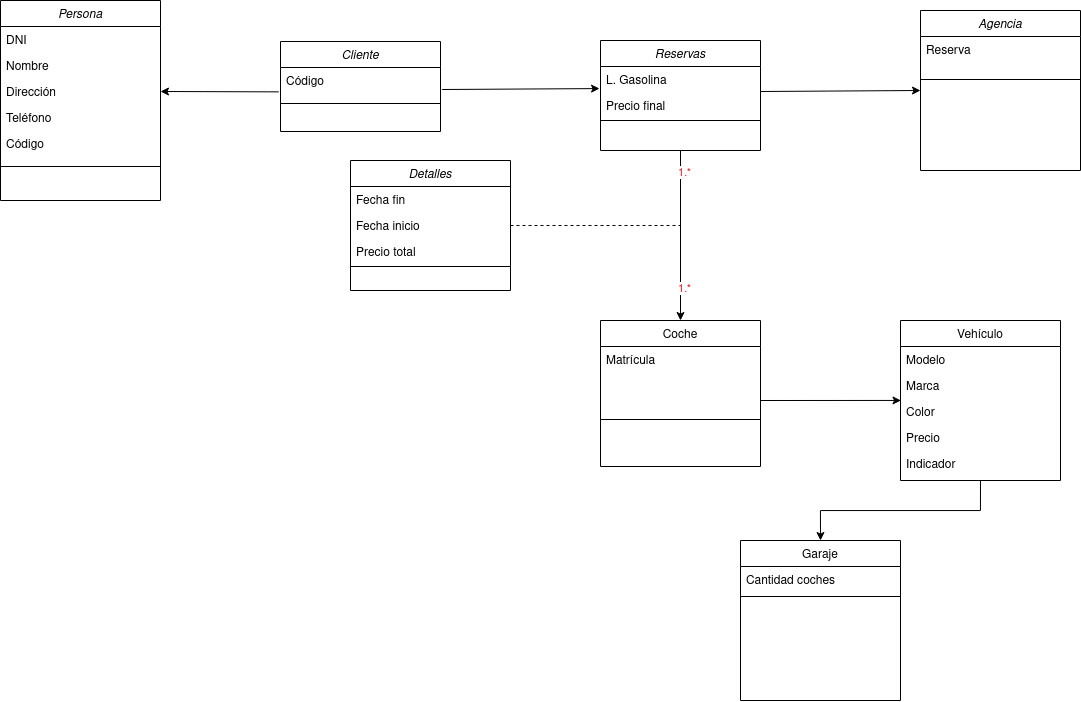

The diagram above was exported from draw.io. Its source (the exported page's mxGraphModel, read from the mxfile embedded in the PNG):
<mxGraphModel dx="1509" dy="699" grid="1" gridSize="10" guides="1" tooltips="1" connect="1" arrows="1" fold="1" page="1" pageScale="1" pageWidth="827" pageHeight="1169" math="0" shadow="0">
  <root>
    <mxCell id="WIyWlLk6GJQsqaUBKTNV-0" />
    <mxCell id="WIyWlLk6GJQsqaUBKTNV-1" parent="WIyWlLk6GJQsqaUBKTNV-0" />
    <mxCell id="zkfFHV4jXpPFQw0GAbJ--0" value="Persona" style="swimlane;fontStyle=2;align=center;verticalAlign=top;childLayout=stackLayout;horizontal=1;startSize=26;horizontalStack=0;resizeParent=1;resizeLast=0;collapsible=1;marginBottom=0;rounded=0;shadow=0;strokeWidth=1;" parent="WIyWlLk6GJQsqaUBKTNV-1" vertex="1">
      <mxGeometry x="40" y="120" width="160" height="200" as="geometry">
        <mxRectangle x="60" y="120" width="160" height="26" as="alternateBounds" />
      </mxGeometry>
    </mxCell>
    <mxCell id="zkfFHV4jXpPFQw0GAbJ--1" value="DNI" style="text;align=left;verticalAlign=top;spacingLeft=4;spacingRight=4;overflow=hidden;rotatable=0;points=[[0,0.5],[1,0.5]];portConstraint=eastwest;" parent="zkfFHV4jXpPFQw0GAbJ--0" vertex="1">
      <mxGeometry y="26" width="160" height="26" as="geometry" />
    </mxCell>
    <mxCell id="zkfFHV4jXpPFQw0GAbJ--2" value="Nombre" style="text;align=left;verticalAlign=top;spacingLeft=4;spacingRight=4;overflow=hidden;rotatable=0;points=[[0,0.5],[1,0.5]];portConstraint=eastwest;rounded=0;shadow=0;html=0;" parent="zkfFHV4jXpPFQw0GAbJ--0" vertex="1">
      <mxGeometry y="52" width="160" height="26" as="geometry" />
    </mxCell>
    <mxCell id="zkfFHV4jXpPFQw0GAbJ--3" value="Dirección" style="text;align=left;verticalAlign=top;spacingLeft=4;spacingRight=4;overflow=hidden;rotatable=0;points=[[0,0.5],[1,0.5]];portConstraint=eastwest;rounded=0;shadow=0;html=0;" parent="zkfFHV4jXpPFQw0GAbJ--0" vertex="1">
      <mxGeometry y="78" width="160" height="26" as="geometry" />
    </mxCell>
    <mxCell id="evjd_IorBCegnjrUMUUS-1" value="Teléfono" style="text;align=left;verticalAlign=top;spacingLeft=4;spacingRight=4;overflow=hidden;rotatable=0;points=[[0,0.5],[1,0.5]];portConstraint=eastwest;rounded=0;shadow=0;html=0;" vertex="1" parent="zkfFHV4jXpPFQw0GAbJ--0">
      <mxGeometry y="104" width="160" height="26" as="geometry" />
    </mxCell>
    <mxCell id="evjd_IorBCegnjrUMUUS-42" value="Código" style="text;align=left;verticalAlign=top;spacingLeft=4;spacingRight=4;overflow=hidden;rotatable=0;points=[[0,0.5],[1,0.5]];portConstraint=eastwest;rounded=0;shadow=0;html=0;" vertex="1" parent="zkfFHV4jXpPFQw0GAbJ--0">
      <mxGeometry y="130" width="160" height="26" as="geometry" />
    </mxCell>
    <mxCell id="evjd_IorBCegnjrUMUUS-2" value="" style="line;html=1;strokeWidth=1;align=left;verticalAlign=middle;spacingTop=-1;spacingLeft=3;spacingRight=3;rotatable=0;labelPosition=right;points=[];portConstraint=eastwest;" vertex="1" parent="zkfFHV4jXpPFQw0GAbJ--0">
      <mxGeometry y="156" width="160" height="20" as="geometry" />
    </mxCell>
    <mxCell id="zkfFHV4jXpPFQw0GAbJ--17" value="Coche" style="swimlane;fontStyle=0;align=center;verticalAlign=top;childLayout=stackLayout;horizontal=1;startSize=26;horizontalStack=0;resizeParent=1;resizeLast=0;collapsible=1;marginBottom=0;rounded=0;shadow=0;strokeWidth=1;" parent="WIyWlLk6GJQsqaUBKTNV-1" vertex="1">
      <mxGeometry x="640" y="440" width="160" height="146" as="geometry">
        <mxRectangle x="550" y="140" width="160" height="26" as="alternateBounds" />
      </mxGeometry>
    </mxCell>
    <mxCell id="zkfFHV4jXpPFQw0GAbJ--18" value="Matrícula" style="text;align=left;verticalAlign=top;spacingLeft=4;spacingRight=4;overflow=hidden;rotatable=0;points=[[0,0.5],[1,0.5]];portConstraint=eastwest;" parent="zkfFHV4jXpPFQw0GAbJ--17" vertex="1">
      <mxGeometry y="26" width="160" height="26" as="geometry" />
    </mxCell>
    <mxCell id="zkfFHV4jXpPFQw0GAbJ--23" value="" style="line;html=1;strokeWidth=1;align=left;verticalAlign=middle;spacingTop=-1;spacingLeft=3;spacingRight=3;rotatable=0;labelPosition=right;points=[];portConstraint=eastwest;" parent="zkfFHV4jXpPFQw0GAbJ--17" vertex="1">
      <mxGeometry y="52" width="160" height="94" as="geometry" />
    </mxCell>
    <mxCell id="evjd_IorBCegnjrUMUUS-16" value="" style="edgeStyle=orthogonalEdgeStyle;rounded=0;orthogonalLoop=1;jettySize=auto;html=1;entryX=0.5;entryY=0;entryDx=0;entryDy=0;exitX=0.5;exitY=1;exitDx=0;exitDy=0;" edge="1" parent="WIyWlLk6GJQsqaUBKTNV-1" source="evjd_IorBCegnjrUMUUS-27" target="zkfFHV4jXpPFQw0GAbJ--17">
      <mxGeometry relative="1" as="geometry">
        <mxPoint x="780" y="334" as="targetPoint" />
      </mxGeometry>
    </mxCell>
    <mxCell id="evjd_IorBCegnjrUMUUS-69" value="&lt;font color=&quot;#e01b24&quot;&gt;1.*&lt;/font&gt;" style="edgeLabel;html=1;align=center;verticalAlign=middle;resizable=0;points=[];" vertex="1" connectable="0" parent="evjd_IorBCegnjrUMUUS-16">
      <mxGeometry x="-0.75" y="3" relative="1" as="geometry">
        <mxPoint as="offset" />
      </mxGeometry>
    </mxCell>
    <mxCell id="evjd_IorBCegnjrUMUUS-70" value="&lt;font color=&quot;#e01b24&quot;&gt;1.*&lt;/font&gt;" style="edgeLabel;html=1;align=center;verticalAlign=middle;resizable=0;points=[];" vertex="1" connectable="0" parent="evjd_IorBCegnjrUMUUS-16">
      <mxGeometry x="0.6218" y="3" relative="1" as="geometry">
        <mxPoint as="offset" />
      </mxGeometry>
    </mxCell>
    <mxCell id="evjd_IorBCegnjrUMUUS-3" value="Agencia" style="swimlane;fontStyle=2;align=center;verticalAlign=top;childLayout=stackLayout;horizontal=1;startSize=26;horizontalStack=0;resizeParent=1;resizeLast=0;collapsible=1;marginBottom=0;rounded=0;shadow=0;strokeWidth=1;" vertex="1" parent="WIyWlLk6GJQsqaUBKTNV-1">
      <mxGeometry x="960" y="130" width="160" height="160" as="geometry">
        <mxRectangle x="230" y="140" width="160" height="26" as="alternateBounds" />
      </mxGeometry>
    </mxCell>
    <mxCell id="evjd_IorBCegnjrUMUUS-68" value="Reserva" style="text;align=left;verticalAlign=top;spacingLeft=4;spacingRight=4;overflow=hidden;rotatable=0;points=[[0,0.5],[1,0.5]];portConstraint=eastwest;" vertex="1" parent="evjd_IorBCegnjrUMUUS-3">
      <mxGeometry y="26" width="160" height="26" as="geometry" />
    </mxCell>
    <mxCell id="evjd_IorBCegnjrUMUUS-8" value="" style="line;html=1;strokeWidth=1;align=left;verticalAlign=middle;spacingTop=-1;spacingLeft=3;spacingRight=3;rotatable=0;labelPosition=right;points=[];portConstraint=eastwest;" vertex="1" parent="evjd_IorBCegnjrUMUUS-3">
      <mxGeometry y="52" width="160" height="34" as="geometry" />
    </mxCell>
    <mxCell id="evjd_IorBCegnjrUMUUS-21" value="Garaje" style="swimlane;fontStyle=0;align=center;verticalAlign=top;childLayout=stackLayout;horizontal=1;startSize=26;horizontalStack=0;resizeParent=1;resizeLast=0;collapsible=1;marginBottom=0;rounded=0;shadow=0;strokeWidth=1;" vertex="1" parent="WIyWlLk6GJQsqaUBKTNV-1">
      <mxGeometry x="780" y="660" width="160" height="160" as="geometry">
        <mxRectangle x="550" y="140" width="160" height="26" as="alternateBounds" />
      </mxGeometry>
    </mxCell>
    <mxCell id="evjd_IorBCegnjrUMUUS-23" value="Cantidad coches" style="text;align=left;verticalAlign=top;spacingLeft=4;spacingRight=4;overflow=hidden;rotatable=0;points=[[0,0.5],[1,0.5]];portConstraint=eastwest;rounded=0;shadow=0;html=0;" vertex="1" parent="evjd_IorBCegnjrUMUUS-21">
      <mxGeometry y="26" width="160" height="26" as="geometry" />
    </mxCell>
    <mxCell id="evjd_IorBCegnjrUMUUS-26" value="" style="line;html=1;strokeWidth=1;align=left;verticalAlign=middle;spacingTop=-1;spacingLeft=3;spacingRight=3;rotatable=0;labelPosition=right;points=[];portConstraint=eastwest;" vertex="1" parent="evjd_IorBCegnjrUMUUS-21">
      <mxGeometry y="52" width="160" height="8" as="geometry" />
    </mxCell>
    <mxCell id="evjd_IorBCegnjrUMUUS-27" value="Reservas" style="swimlane;fontStyle=2;align=center;verticalAlign=top;childLayout=stackLayout;horizontal=1;startSize=26;horizontalStack=0;resizeParent=1;resizeLast=0;collapsible=1;marginBottom=0;rounded=0;shadow=0;strokeWidth=1;" vertex="1" parent="WIyWlLk6GJQsqaUBKTNV-1">
      <mxGeometry x="640" y="160" width="160" height="110" as="geometry">
        <mxRectangle x="230" y="140" width="160" height="26" as="alternateBounds" />
      </mxGeometry>
    </mxCell>
    <mxCell id="evjd_IorBCegnjrUMUUS-71" value="L. Gasolina" style="text;align=left;verticalAlign=top;spacingLeft=4;spacingRight=4;overflow=hidden;rotatable=0;points=[[0,0.5],[1,0.5]];portConstraint=eastwest;rounded=0;shadow=0;html=0;" vertex="1" parent="evjd_IorBCegnjrUMUUS-27">
      <mxGeometry y="26" width="160" height="26" as="geometry" />
    </mxCell>
    <mxCell id="evjd_IorBCegnjrUMUUS-72" value="Precio final" style="text;align=left;verticalAlign=top;spacingLeft=4;spacingRight=4;overflow=hidden;rotatable=0;points=[[0,0.5],[1,0.5]];portConstraint=eastwest;rounded=0;shadow=0;html=0;" vertex="1" parent="evjd_IorBCegnjrUMUUS-27">
      <mxGeometry y="52" width="160" height="26" as="geometry" />
    </mxCell>
    <mxCell id="evjd_IorBCegnjrUMUUS-31" value="" style="line;html=1;strokeWidth=1;align=left;verticalAlign=middle;spacingTop=-1;spacingLeft=3;spacingRight=3;rotatable=0;labelPosition=right;points=[];portConstraint=eastwest;" vertex="1" parent="evjd_IorBCegnjrUMUUS-27">
      <mxGeometry y="78" width="160" height="4" as="geometry" />
    </mxCell>
    <mxCell id="evjd_IorBCegnjrUMUUS-43" value="Cliente" style="swimlane;fontStyle=2;align=center;verticalAlign=top;childLayout=stackLayout;horizontal=1;startSize=26;horizontalStack=0;resizeParent=1;resizeLast=0;collapsible=1;marginBottom=0;rounded=0;shadow=0;strokeWidth=1;" vertex="1" parent="WIyWlLk6GJQsqaUBKTNV-1">
      <mxGeometry x="320" y="161" width="160" height="90" as="geometry">
        <mxRectangle x="60" y="120" width="160" height="26" as="alternateBounds" />
      </mxGeometry>
    </mxCell>
    <mxCell id="evjd_IorBCegnjrUMUUS-48" value="Código" style="text;align=left;verticalAlign=top;spacingLeft=4;spacingRight=4;overflow=hidden;rotatable=0;points=[[0,0.5],[1,0.5]];portConstraint=eastwest;rounded=0;shadow=0;html=0;" vertex="1" parent="evjd_IorBCegnjrUMUUS-43">
      <mxGeometry y="26" width="160" height="26" as="geometry" />
    </mxCell>
    <mxCell id="evjd_IorBCegnjrUMUUS-49" value="" style="line;html=1;strokeWidth=1;align=left;verticalAlign=middle;spacingTop=-1;spacingLeft=3;spacingRight=3;rotatable=0;labelPosition=right;points=[];portConstraint=eastwest;" vertex="1" parent="evjd_IorBCegnjrUMUUS-43">
      <mxGeometry y="52" width="160" height="20" as="geometry" />
    </mxCell>
    <mxCell id="evjd_IorBCegnjrUMUUS-56" value="" style="endArrow=classic;html=1;rounded=0;entryX=1;entryY=0.5;entryDx=0;entryDy=0;exitX=-0.011;exitY=0.937;exitDx=0;exitDy=0;exitPerimeter=0;" edge="1" parent="WIyWlLk6GJQsqaUBKTNV-1" source="evjd_IorBCegnjrUMUUS-48" target="zkfFHV4jXpPFQw0GAbJ--3">
      <mxGeometry width="50" height="50" relative="1" as="geometry">
        <mxPoint x="-30" y="440" as="sourcePoint" />
        <mxPoint x="120" y="612" as="targetPoint" />
      </mxGeometry>
    </mxCell>
    <mxCell id="evjd_IorBCegnjrUMUUS-57" value="" style="endArrow=classic;html=1;rounded=0;entryX=-0.006;entryY=0.388;entryDx=0;entryDy=0;exitX=1.01;exitY=0.846;exitDx=0;exitDy=0;exitPerimeter=0;entryPerimeter=0;" edge="1" parent="WIyWlLk6GJQsqaUBKTNV-1" source="evjd_IorBCegnjrUMUUS-48">
      <mxGeometry width="50" height="50" relative="1" as="geometry">
        <mxPoint x="220" y="208" as="sourcePoint" />
        <mxPoint x="639.04" y="208.08800000000008" as="targetPoint" />
      </mxGeometry>
    </mxCell>
    <mxCell id="evjd_IorBCegnjrUMUUS-58" value="" style="endArrow=classic;html=1;rounded=0;exitX=0.5;exitY=1;exitDx=0;exitDy=0;entryX=0.5;entryY=0;entryDx=0;entryDy=0;edgeStyle=orthogonalEdgeStyle;" edge="1" parent="WIyWlLk6GJQsqaUBKTNV-1" source="evjd_IorBCegnjrUMUUS-89" target="evjd_IorBCegnjrUMUUS-21">
      <mxGeometry width="50" height="50" relative="1" as="geometry">
        <mxPoint x="640" y="556.9999999999998" as="sourcePoint" />
        <mxPoint x="550" y="557" as="targetPoint" />
      </mxGeometry>
    </mxCell>
    <mxCell id="evjd_IorBCegnjrUMUUS-59" value="" style="endArrow=classic;html=1;rounded=0;exitX=1;exitY=0.5;exitDx=0;exitDy=0;entryX=0;entryY=0.5;entryDx=0;entryDy=0;" edge="1" parent="WIyWlLk6GJQsqaUBKTNV-1" target="evjd_IorBCegnjrUMUUS-3">
      <mxGeometry width="50" height="50" relative="1" as="geometry">
        <mxPoint x="800.0000000000005" y="211" as="sourcePoint" />
        <mxPoint x="1000" y="200" as="targetPoint" />
      </mxGeometry>
    </mxCell>
    <mxCell id="evjd_IorBCegnjrUMUUS-77" value="Detalles" style="swimlane;fontStyle=2;align=center;verticalAlign=top;childLayout=stackLayout;horizontal=1;startSize=26;horizontalStack=0;resizeParent=1;resizeLast=0;collapsible=1;marginBottom=0;rounded=0;shadow=0;strokeWidth=1;" vertex="1" parent="WIyWlLk6GJQsqaUBKTNV-1">
      <mxGeometry x="390" y="280" width="160" height="130" as="geometry">
        <mxRectangle x="230" y="140" width="160" height="26" as="alternateBounds" />
      </mxGeometry>
    </mxCell>
    <mxCell id="evjd_IorBCegnjrUMUUS-78" value="Fecha fin" style="text;align=left;verticalAlign=top;spacingLeft=4;spacingRight=4;overflow=hidden;rotatable=0;points=[[0,0.5],[1,0.5]];portConstraint=eastwest;rounded=0;shadow=0;html=0;" vertex="1" parent="evjd_IorBCegnjrUMUUS-77">
      <mxGeometry y="26" width="160" height="26" as="geometry" />
    </mxCell>
    <mxCell id="evjd_IorBCegnjrUMUUS-79" value="Fecha inicio" style="text;align=left;verticalAlign=top;spacingLeft=4;spacingRight=4;overflow=hidden;rotatable=0;points=[[0,0.5],[1,0.5]];portConstraint=eastwest;" vertex="1" parent="evjd_IorBCegnjrUMUUS-77">
      <mxGeometry y="52" width="160" height="26" as="geometry" />
    </mxCell>
    <mxCell id="evjd_IorBCegnjrUMUUS-82" value="Precio total" style="text;align=left;verticalAlign=top;spacingLeft=4;spacingRight=4;overflow=hidden;rotatable=0;points=[[0,0.5],[1,0.5]];portConstraint=eastwest;rounded=0;shadow=0;html=0;" vertex="1" parent="evjd_IorBCegnjrUMUUS-77">
      <mxGeometry y="78" width="160" height="26" as="geometry" />
    </mxCell>
    <mxCell id="evjd_IorBCegnjrUMUUS-83" value="" style="line;html=1;strokeWidth=1;align=left;verticalAlign=middle;spacingTop=-1;spacingLeft=3;spacingRight=3;rotatable=0;labelPosition=right;points=[];portConstraint=eastwest;" vertex="1" parent="evjd_IorBCegnjrUMUUS-77">
      <mxGeometry y="104" width="160" height="4" as="geometry" />
    </mxCell>
    <mxCell id="evjd_IorBCegnjrUMUUS-85" value="" style="endArrow=none;html=1;rounded=0;exitX=1;exitY=0.5;exitDx=0;exitDy=0;endFill=0;dashed=1;" edge="1" parent="WIyWlLk6GJQsqaUBKTNV-1" source="evjd_IorBCegnjrUMUUS-79">
      <mxGeometry width="50" height="50" relative="1" as="geometry">
        <mxPoint x="492" y="219" as="sourcePoint" />
        <mxPoint x="720" y="345" as="targetPoint" />
      </mxGeometry>
    </mxCell>
    <mxCell id="evjd_IorBCegnjrUMUUS-89" value="Vehículo" style="swimlane;fontStyle=0;align=center;verticalAlign=top;childLayout=stackLayout;horizontal=1;startSize=26;horizontalStack=0;resizeParent=1;resizeLast=0;collapsible=1;marginBottom=0;rounded=0;shadow=0;strokeWidth=1;" vertex="1" parent="WIyWlLk6GJQsqaUBKTNV-1">
      <mxGeometry x="940" y="440" width="160" height="160" as="geometry">
        <mxRectangle x="550" y="140" width="160" height="26" as="alternateBounds" />
      </mxGeometry>
    </mxCell>
    <mxCell id="evjd_IorBCegnjrUMUUS-91" value="Modelo    " style="text;align=left;verticalAlign=top;spacingLeft=4;spacingRight=4;overflow=hidden;rotatable=0;points=[[0,0.5],[1,0.5]];portConstraint=eastwest;rounded=0;shadow=0;html=0;" vertex="1" parent="evjd_IorBCegnjrUMUUS-89">
      <mxGeometry y="26" width="160" height="26" as="geometry" />
    </mxCell>
    <mxCell id="evjd_IorBCegnjrUMUUS-92" value="Marca" style="text;align=left;verticalAlign=top;spacingLeft=4;spacingRight=4;overflow=hidden;rotatable=0;points=[[0,0.5],[1,0.5]];portConstraint=eastwest;rounded=0;shadow=0;html=0;" vertex="1" parent="evjd_IorBCegnjrUMUUS-89">
      <mxGeometry y="52" width="160" height="26" as="geometry" />
    </mxCell>
    <mxCell id="evjd_IorBCegnjrUMUUS-93" value="Color" style="text;align=left;verticalAlign=top;spacingLeft=4;spacingRight=4;overflow=hidden;rotatable=0;points=[[0,0.5],[1,0.5]];portConstraint=eastwest;rounded=0;shadow=0;html=0;" vertex="1" parent="evjd_IorBCegnjrUMUUS-89">
      <mxGeometry y="78" width="160" height="26" as="geometry" />
    </mxCell>
    <mxCell id="evjd_IorBCegnjrUMUUS-94" value="Precio" style="text;align=left;verticalAlign=top;spacingLeft=4;spacingRight=4;overflow=hidden;rotatable=0;points=[[0,0.5],[1,0.5]];portConstraint=eastwest;rounded=0;shadow=0;html=0;" vertex="1" parent="evjd_IorBCegnjrUMUUS-89">
      <mxGeometry y="104" width="160" height="26" as="geometry" />
    </mxCell>
    <mxCell id="evjd_IorBCegnjrUMUUS-95" value="Indicador" style="text;align=left;verticalAlign=top;spacingLeft=4;spacingRight=4;overflow=hidden;rotatable=0;points=[[0,0.5],[1,0.5]];portConstraint=eastwest;rounded=0;shadow=0;html=0;" vertex="1" parent="evjd_IorBCegnjrUMUUS-89">
      <mxGeometry y="130" width="160" height="26" as="geometry" />
    </mxCell>
    <mxCell id="evjd_IorBCegnjrUMUUS-97" value="" style="endArrow=classic;html=1;rounded=0;entryX=0.003;entryY=1.075;entryDx=0;entryDy=0;entryPerimeter=0;" edge="1" parent="WIyWlLk6GJQsqaUBKTNV-1" target="evjd_IorBCegnjrUMUUS-92">
      <mxGeometry width="50" height="50" relative="1" as="geometry">
        <mxPoint x="800" y="520" as="sourcePoint" />
        <mxPoint x="560" y="567" as="targetPoint" />
      </mxGeometry>
    </mxCell>
  </root>
</mxGraphModel>